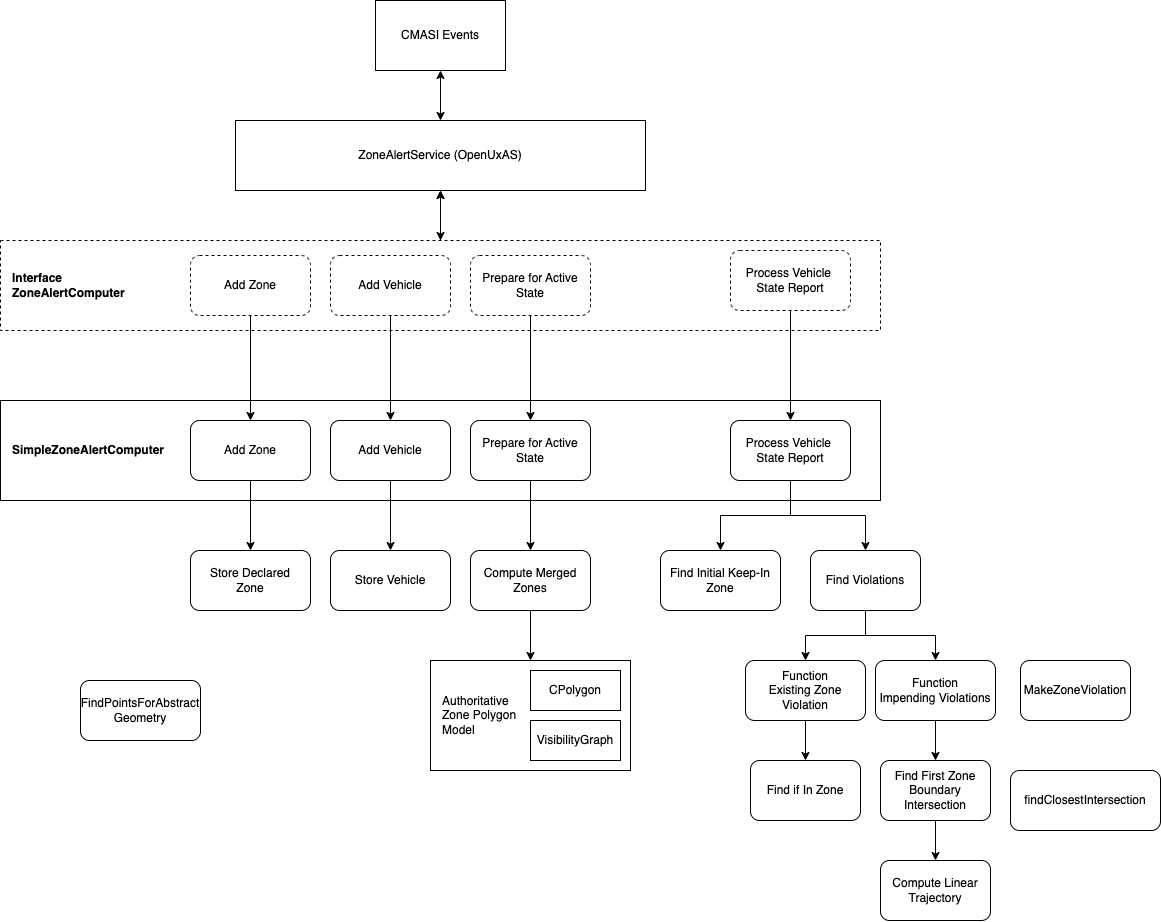

The diagram above was exported from draw.io. Its source (the exported page's mxGraphModel, read from the mxfile embedded in the PNG):
<mxGraphModel dx="1833" dy="1327" grid="1" gridSize="10" guides="1" tooltips="1" connect="1" arrows="1" fold="1" page="1" pageScale="1" pageWidth="600" pageHeight="400" background="none" math="0" shadow="0">
  <root>
    <mxCell id="0" />
    <mxCell id="1" parent="0" />
    <mxCell id="3W5gYO6pAXKULEPotOUU-18" value="&lt;b&gt;SimpleZoneAlertComputer&lt;/b&gt;" style="rounded=0;whiteSpace=wrap;html=1;align=left;spacing=12;" parent="1" vertex="1">
      <mxGeometry x="20" y="420" width="880" height="100" as="geometry" />
    </mxCell>
    <mxCell id="4Vm4h1DBtU_fKJOTUtkn-5" style="edgeStyle=orthogonalEdgeStyle;rounded=0;orthogonalLoop=1;jettySize=auto;html=1;exitX=0.5;exitY=1;exitDx=0;exitDy=0;entryX=0.5;entryY=0;entryDx=0;entryDy=0;startArrow=classic;startFill=1;" parent="1" source="3W5gYO6pAXKULEPotOUU-23" target="4Vm4h1DBtU_fKJOTUtkn-4" edge="1">
      <mxGeometry relative="1" as="geometry" />
    </mxCell>
    <mxCell id="3W5gYO6pAXKULEPotOUU-23" value="ZoneAlertService (OpenUxAS)" style="rounded=0;whiteSpace=wrap;html=1;" parent="1" vertex="1">
      <mxGeometry x="255" y="140" width="410" height="70" as="geometry" />
    </mxCell>
    <mxCell id="nVS5muNwlV8S-vVGrIBC-28" style="edgeStyle=orthogonalEdgeStyle;rounded=0;orthogonalLoop=1;jettySize=auto;html=1;exitX=0.5;exitY=1;exitDx=0;exitDy=0;entryX=0.5;entryY=0;entryDx=0;entryDy=0;startArrow=classic;startFill=1;" edge="1" parent="1" source="ruYz8rCoN398NZCThAqV-3" target="3W5gYO6pAXKULEPotOUU-23">
      <mxGeometry relative="1" as="geometry" />
    </mxCell>
    <mxCell id="ruYz8rCoN398NZCThAqV-3" value="CMASI Events" style="rounded=0;whiteSpace=wrap;html=1;" parent="1" vertex="1">
      <mxGeometry x="395" y="20" width="130" height="70" as="geometry" />
    </mxCell>
    <mxCell id="4Vm4h1DBtU_fKJOTUtkn-6" value="" style="edgeStyle=orthogonalEdgeStyle;rounded=0;orthogonalLoop=1;jettySize=auto;html=1;" parent="1" source="4Vm4h1DBtU_fKJOTUtkn-4" target="3W5gYO6pAXKULEPotOUU-23" edge="1">
      <mxGeometry relative="1" as="geometry" />
    </mxCell>
    <mxCell id="4Vm4h1DBtU_fKJOTUtkn-4" value="&lt;div&gt;&lt;b&gt;Interface&amp;nbsp;&lt;/b&gt;&lt;/div&gt;&lt;div&gt;&lt;span style=&quot;background-color: initial;&quot;&gt;&lt;b&gt;ZoneAlertComputer&lt;/b&gt;&lt;/span&gt;&lt;br&gt;&lt;/div&gt;" style="rounded=0;whiteSpace=wrap;html=1;dashed=1;align=left;spacing=12;" parent="1" vertex="1">
      <mxGeometry x="20" y="260" width="880" height="90" as="geometry" />
    </mxCell>
    <mxCell id="nVS5muNwlV8S-vVGrIBC-12" style="edgeStyle=orthogonalEdgeStyle;rounded=0;orthogonalLoop=1;jettySize=auto;html=1;exitX=0.5;exitY=1;exitDx=0;exitDy=0;" edge="1" parent="1" source="nVS5muNwlV8S-vVGrIBC-14" target="nVS5muNwlV8S-vVGrIBC-10">
      <mxGeometry relative="1" as="geometry" />
    </mxCell>
    <mxCell id="nVS5muNwlV8S-vVGrIBC-19" style="edgeStyle=orthogonalEdgeStyle;rounded=0;orthogonalLoop=1;jettySize=auto;html=1;exitX=0.5;exitY=1;exitDx=0;exitDy=0;" edge="1" parent="1" source="4Vm4h1DBtU_fKJOTUtkn-10" target="nVS5muNwlV8S-vVGrIBC-18">
      <mxGeometry relative="1" as="geometry" />
    </mxCell>
    <mxCell id="4Vm4h1DBtU_fKJOTUtkn-10" value="Add Zone" style="rounded=1;whiteSpace=wrap;html=1;" parent="1" vertex="1">
      <mxGeometry x="210" y="440" width="120" height="60" as="geometry" />
    </mxCell>
    <mxCell id="nVS5muNwlV8S-vVGrIBC-23" style="edgeStyle=orthogonalEdgeStyle;rounded=0;orthogonalLoop=1;jettySize=auto;html=1;exitX=0.5;exitY=1;exitDx=0;exitDy=0;" edge="1" parent="1" source="4Vm4h1DBtU_fKJOTUtkn-11" target="nVS5muNwlV8S-vVGrIBC-6">
      <mxGeometry relative="1" as="geometry" />
    </mxCell>
    <mxCell id="4Vm4h1DBtU_fKJOTUtkn-11" value="Function&lt;div&gt;Impending Violations&lt;/div&gt;" style="rounded=1;whiteSpace=wrap;html=1;" parent="1" vertex="1">
      <mxGeometry x="895" y="680" width="120" height="60" as="geometry" />
    </mxCell>
    <mxCell id="nVS5muNwlV8S-vVGrIBC-17" style="edgeStyle=orthogonalEdgeStyle;rounded=0;orthogonalLoop=1;jettySize=auto;html=1;exitX=0.5;exitY=1;exitDx=0;exitDy=0;entryX=0.5;entryY=0;entryDx=0;entryDy=0;" edge="1" parent="1" source="4Vm4h1DBtU_fKJOTUtkn-12" target="nVS5muNwlV8S-vVGrIBC-16">
      <mxGeometry relative="1" as="geometry" />
    </mxCell>
    <mxCell id="4Vm4h1DBtU_fKJOTUtkn-12" value="&lt;div&gt;Add Vehicle&lt;/div&gt;" style="rounded=1;whiteSpace=wrap;html=1;" parent="1" vertex="1">
      <mxGeometry x="350" y="440" width="120" height="60" as="geometry" />
    </mxCell>
    <mxCell id="nVS5muNwlV8S-vVGrIBC-22" style="edgeStyle=orthogonalEdgeStyle;rounded=0;orthogonalLoop=1;jettySize=auto;html=1;exitX=0.5;exitY=1;exitDx=0;exitDy=0;" edge="1" parent="1" source="nVS5muNwlV8S-vVGrIBC-1" target="nVS5muNwlV8S-vVGrIBC-7">
      <mxGeometry relative="1" as="geometry" />
    </mxCell>
    <mxCell id="nVS5muNwlV8S-vVGrIBC-1" value="Function&lt;div&gt;Existing Zone Violation&lt;/div&gt;" style="rounded=1;whiteSpace=wrap;html=1;" vertex="1" parent="1">
      <mxGeometry x="765" y="680" width="120" height="60" as="geometry" />
    </mxCell>
    <mxCell id="nVS5muNwlV8S-vVGrIBC-20" style="edgeStyle=orthogonalEdgeStyle;rounded=0;orthogonalLoop=1;jettySize=auto;html=1;exitX=0.5;exitY=1;exitDx=0;exitDy=0;entryX=0.5;entryY=0;entryDx=0;entryDy=0;" edge="1" parent="1" source="nVS5muNwlV8S-vVGrIBC-2" target="nVS5muNwlV8S-vVGrIBC-1">
      <mxGeometry relative="1" as="geometry" />
    </mxCell>
    <mxCell id="nVS5muNwlV8S-vVGrIBC-21" style="edgeStyle=orthogonalEdgeStyle;rounded=0;orthogonalLoop=1;jettySize=auto;html=1;exitX=0.5;exitY=1;exitDx=0;exitDy=0;entryX=0.5;entryY=0;entryDx=0;entryDy=0;" edge="1" parent="1" source="nVS5muNwlV8S-vVGrIBC-2" target="4Vm4h1DBtU_fKJOTUtkn-11">
      <mxGeometry relative="1" as="geometry" />
    </mxCell>
    <mxCell id="nVS5muNwlV8S-vVGrIBC-2" value="Find Violations" style="rounded=1;whiteSpace=wrap;html=1;" vertex="1" parent="1">
      <mxGeometry x="830" y="570" width="110" height="60" as="geometry" />
    </mxCell>
    <mxCell id="nVS5muNwlV8S-vVGrIBC-3" value="Find Initial Keep-In Zone" style="rounded=1;whiteSpace=wrap;html=1;" vertex="1" parent="1">
      <mxGeometry x="680" y="570" width="120" height="60" as="geometry" />
    </mxCell>
    <mxCell id="nVS5muNwlV8S-vVGrIBC-8" style="edgeStyle=orthogonalEdgeStyle;rounded=0;orthogonalLoop=1;jettySize=auto;html=1;exitX=0.5;exitY=1;exitDx=0;exitDy=0;entryX=0.5;entryY=0;entryDx=0;entryDy=0;" edge="1" parent="1" source="nVS5muNwlV8S-vVGrIBC-4" target="nVS5muNwlV8S-vVGrIBC-3">
      <mxGeometry relative="1" as="geometry" />
    </mxCell>
    <mxCell id="nVS5muNwlV8S-vVGrIBC-9" style="edgeStyle=orthogonalEdgeStyle;rounded=0;orthogonalLoop=1;jettySize=auto;html=1;exitX=0.5;exitY=1;exitDx=0;exitDy=0;entryX=0.5;entryY=0;entryDx=0;entryDy=0;" edge="1" parent="1" source="nVS5muNwlV8S-vVGrIBC-4" target="nVS5muNwlV8S-vVGrIBC-2">
      <mxGeometry relative="1" as="geometry" />
    </mxCell>
    <mxCell id="nVS5muNwlV8S-vVGrIBC-4" value="Process Vehicle&amp;nbsp;&lt;div&gt;State Report&lt;/div&gt;" style="rounded=1;whiteSpace=wrap;html=1;" vertex="1" parent="1">
      <mxGeometry x="750" y="440" width="120" height="60" as="geometry" />
    </mxCell>
    <mxCell id="nVS5muNwlV8S-vVGrIBC-5" value="Compute Linear&lt;div&gt;Trajectory&lt;/div&gt;" style="rounded=1;whiteSpace=wrap;html=1;" vertex="1" parent="1">
      <mxGeometry x="900" y="880" width="110" height="60" as="geometry" />
    </mxCell>
    <mxCell id="nVS5muNwlV8S-vVGrIBC-24" style="edgeStyle=orthogonalEdgeStyle;rounded=0;orthogonalLoop=1;jettySize=auto;html=1;exitX=0.5;exitY=1;exitDx=0;exitDy=0;" edge="1" parent="1" source="nVS5muNwlV8S-vVGrIBC-6" target="nVS5muNwlV8S-vVGrIBC-5">
      <mxGeometry relative="1" as="geometry" />
    </mxCell>
    <mxCell id="nVS5muNwlV8S-vVGrIBC-6" value="Find First Zone Boundary Intersection" style="rounded=1;whiteSpace=wrap;html=1;" vertex="1" parent="1">
      <mxGeometry x="900" y="780" width="110" height="60" as="geometry" />
    </mxCell>
    <mxCell id="nVS5muNwlV8S-vVGrIBC-7" value="Find if In Zone" style="rounded=1;whiteSpace=wrap;html=1;" vertex="1" parent="1">
      <mxGeometry x="770" y="780" width="110" height="60" as="geometry" />
    </mxCell>
    <mxCell id="nVS5muNwlV8S-vVGrIBC-11" style="edgeStyle=orthogonalEdgeStyle;rounded=0;orthogonalLoop=1;jettySize=auto;html=1;exitX=0.5;exitY=1;exitDx=0;exitDy=0;entryX=0.5;entryY=0;entryDx=0;entryDy=0;" edge="1" parent="1" source="nVS5muNwlV8S-vVGrIBC-10" target="3W5gYO6pAXKULEPotOUU-14">
      <mxGeometry relative="1" as="geometry" />
    </mxCell>
    <mxCell id="nVS5muNwlV8S-vVGrIBC-10" value="Compute Merged Zones" style="rounded=1;whiteSpace=wrap;html=1;" vertex="1" parent="1">
      <mxGeometry x="490" y="570" width="120" height="60" as="geometry" />
    </mxCell>
    <mxCell id="nVS5muNwlV8S-vVGrIBC-13" value="" style="group" vertex="1" connectable="0" parent="1">
      <mxGeometry x="450" y="680" width="200" height="110" as="geometry" />
    </mxCell>
    <mxCell id="3W5gYO6pAXKULEPotOUU-14" value="Authoritative&lt;br&gt;Zone Polygon&lt;br&gt;Model" style="rounded=0;whiteSpace=wrap;html=1;align=left;spacing=12;" parent="nVS5muNwlV8S-vVGrIBC-13" vertex="1">
      <mxGeometry width="200" height="110" as="geometry" />
    </mxCell>
    <mxCell id="4Vm4h1DBtU_fKJOTUtkn-1" value="CPolygon" style="rounded=0;whiteSpace=wrap;html=1;" parent="nVS5muNwlV8S-vVGrIBC-13" vertex="1">
      <mxGeometry x="100" y="10" width="90" height="40" as="geometry" />
    </mxCell>
    <mxCell id="4Vm4h1DBtU_fKJOTUtkn-2" value="VisibilityGraph" style="rounded=0;whiteSpace=wrap;html=1;" parent="nVS5muNwlV8S-vVGrIBC-13" vertex="1">
      <mxGeometry x="100" y="60" width="90" height="40" as="geometry" />
    </mxCell>
    <mxCell id="nVS5muNwlV8S-vVGrIBC-14" value="Prepare for Active State" style="rounded=1;whiteSpace=wrap;html=1;" vertex="1" parent="1">
      <mxGeometry x="490" y="440" width="120" height="60" as="geometry" />
    </mxCell>
    <mxCell id="nVS5muNwlV8S-vVGrIBC-16" value="&lt;div&gt;Store Vehicle&lt;/div&gt;" style="rounded=1;whiteSpace=wrap;html=1;" vertex="1" parent="1">
      <mxGeometry x="350" y="570" width="120" height="60" as="geometry" />
    </mxCell>
    <mxCell id="nVS5muNwlV8S-vVGrIBC-18" value="&lt;div&gt;Store Declared&lt;/div&gt;&lt;div&gt;Zone&lt;/div&gt;" style="rounded=1;whiteSpace=wrap;html=1;" vertex="1" parent="1">
      <mxGeometry x="210" y="570" width="120" height="60" as="geometry" />
    </mxCell>
    <mxCell id="nVS5muNwlV8S-vVGrIBC-34" style="edgeStyle=orthogonalEdgeStyle;rounded=0;orthogonalLoop=1;jettySize=auto;html=1;exitX=0.5;exitY=1;exitDx=0;exitDy=0;" edge="1" parent="1" source="nVS5muNwlV8S-vVGrIBC-29" target="4Vm4h1DBtU_fKJOTUtkn-10">
      <mxGeometry relative="1" as="geometry" />
    </mxCell>
    <mxCell id="nVS5muNwlV8S-vVGrIBC-29" value="&lt;div&gt;Add Zone&lt;/div&gt;" style="rounded=1;whiteSpace=wrap;html=1;dashed=1;" vertex="1" parent="1">
      <mxGeometry x="210" y="275" width="120" height="60" as="geometry" />
    </mxCell>
    <mxCell id="nVS5muNwlV8S-vVGrIBC-35" style="edgeStyle=orthogonalEdgeStyle;rounded=0;orthogonalLoop=1;jettySize=auto;html=1;exitX=0.5;exitY=1;exitDx=0;exitDy=0;entryX=0.5;entryY=0;entryDx=0;entryDy=0;" edge="1" parent="1" source="nVS5muNwlV8S-vVGrIBC-30" target="4Vm4h1DBtU_fKJOTUtkn-12">
      <mxGeometry relative="1" as="geometry" />
    </mxCell>
    <mxCell id="nVS5muNwlV8S-vVGrIBC-30" value="&lt;div&gt;Add Vehicle&lt;/div&gt;" style="rounded=1;whiteSpace=wrap;html=1;dashed=1;" vertex="1" parent="1">
      <mxGeometry x="350" y="275" width="120" height="60" as="geometry" />
    </mxCell>
    <mxCell id="nVS5muNwlV8S-vVGrIBC-36" style="edgeStyle=orthogonalEdgeStyle;rounded=0;orthogonalLoop=1;jettySize=auto;html=1;exitX=0.5;exitY=1;exitDx=0;exitDy=0;entryX=0.5;entryY=0;entryDx=0;entryDy=0;" edge="1" parent="1" source="nVS5muNwlV8S-vVGrIBC-31" target="nVS5muNwlV8S-vVGrIBC-14">
      <mxGeometry relative="1" as="geometry" />
    </mxCell>
    <mxCell id="nVS5muNwlV8S-vVGrIBC-31" value="Prepare for Active&lt;div&gt;State&lt;/div&gt;" style="rounded=1;whiteSpace=wrap;html=1;dashed=1;" vertex="1" parent="1">
      <mxGeometry x="490" y="275" width="120" height="60" as="geometry" />
    </mxCell>
    <mxCell id="nVS5muNwlV8S-vVGrIBC-33" style="edgeStyle=orthogonalEdgeStyle;rounded=0;orthogonalLoop=1;jettySize=auto;html=1;exitX=0.5;exitY=1;exitDx=0;exitDy=0;entryX=0.5;entryY=0;entryDx=0;entryDy=0;" edge="1" parent="1" source="nVS5muNwlV8S-vVGrIBC-32" target="nVS5muNwlV8S-vVGrIBC-4">
      <mxGeometry relative="1" as="geometry" />
    </mxCell>
    <mxCell id="nVS5muNwlV8S-vVGrIBC-32" value="Process Vehicle&amp;nbsp;&lt;div&gt;State Report&lt;/div&gt;" style="rounded=1;whiteSpace=wrap;html=1;dashed=1;" vertex="1" parent="1">
      <mxGeometry x="750" y="270" width="120" height="60" as="geometry" />
    </mxCell>
    <mxCell id="nVS5muNwlV8S-vVGrIBC-38" value="MakeZoneViolation" style="rounded=1;whiteSpace=wrap;html=1;" vertex="1" parent="1">
      <mxGeometry x="1040" y="680" width="110" height="60" as="geometry" />
    </mxCell>
    <mxCell id="nVS5muNwlV8S-vVGrIBC-39" value="&lt;div&gt;FindPointsForAbstract&lt;/div&gt;&lt;div&gt;Geometry&lt;/div&gt;" style="rounded=1;whiteSpace=wrap;html=1;" vertex="1" parent="1">
      <mxGeometry x="100" y="700" width="120" height="60" as="geometry" />
    </mxCell>
    <mxCell id="nVS5muNwlV8S-vVGrIBC-40" value="&lt;div&gt;findClosestIntersection&lt;/div&gt;" style="rounded=1;whiteSpace=wrap;html=1;" vertex="1" parent="1">
      <mxGeometry x="1030" y="790" width="150" height="60" as="geometry" />
    </mxCell>
  </root>
</mxGraphModel>